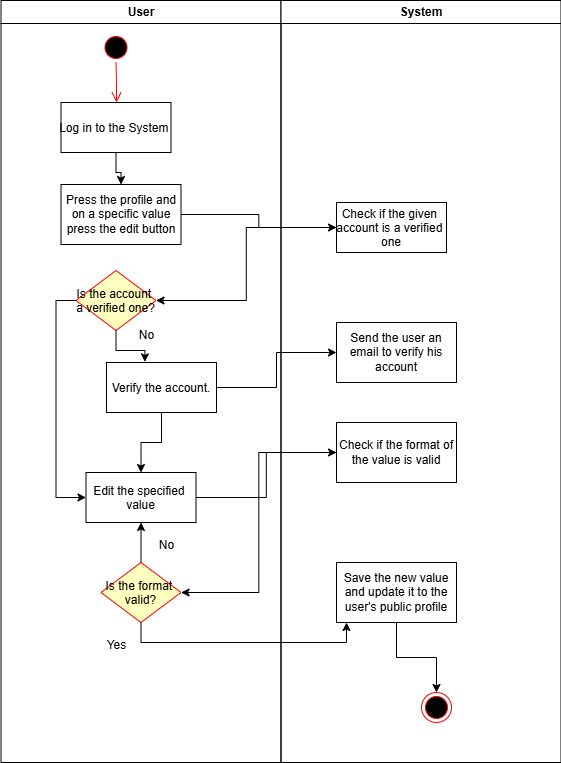

The diagram above was exported from draw.io. Its source (the exported page's mxGraphModel, read from the mxfile embedded in the PNG):
<mxGraphModel dx="1050" dy="565" grid="1" gridSize="10" guides="1" tooltips="1" connect="1" arrows="1" fold="1" page="1" pageScale="1" pageWidth="1169" pageHeight="826" background="none" math="0" shadow="0">
  <root>
    <mxCell id="0" />
    <mxCell id="1" parent="0" />
    <mxCell id="2" value="User" style="swimlane;whiteSpace=wrap" parent="1" vertex="1">
      <mxGeometry x="164.5" y="128" width="280" height="762" as="geometry" />
    </mxCell>
    <mxCell id="5" value="" style="ellipse;shape=startState;fillColor=#000000;strokeColor=#ff0000;" parent="2" vertex="1">
      <mxGeometry x="100" y="32" width="30" height="30" as="geometry" />
    </mxCell>
    <mxCell id="6" value="" style="edgeStyle=elbowEdgeStyle;elbow=horizontal;verticalAlign=bottom;endArrow=open;endSize=8;strokeColor=#FF0000;endFill=1;rounded=0" parent="2" source="5" target="7" edge="1">
      <mxGeometry x="100" y="40" as="geometry">
        <mxPoint x="115" y="102" as="targetPoint" />
      </mxGeometry>
    </mxCell>
    <mxCell id="xJzwXmkzJNxRZUBicSUh-44" style="edgeStyle=orthogonalEdgeStyle;rounded=0;orthogonalLoop=1;jettySize=auto;html=1;entryX=0.5;entryY=0;entryDx=0;entryDy=0;" edge="1" parent="2" source="7" target="xJzwXmkzJNxRZUBicSUh-43">
      <mxGeometry relative="1" as="geometry" />
    </mxCell>
    <mxCell id="7" value="Log in to the System " style="" parent="2" vertex="1">
      <mxGeometry x="60" y="102" width="110" height="50" as="geometry" />
    </mxCell>
    <mxCell id="xJzwXmkzJNxRZUBicSUh-53" style="edgeStyle=orthogonalEdgeStyle;rounded=0;orthogonalLoop=1;jettySize=auto;html=1;" edge="1" parent="2" source="8" target="10">
      <mxGeometry relative="1" as="geometry" />
    </mxCell>
    <mxCell id="8" value="Verify the account." style="" parent="2" vertex="1">
      <mxGeometry x="105.5" y="362" width="110" height="50" as="geometry" />
    </mxCell>
    <mxCell id="10" value="Edit the specified &#10;value" style="" parent="2" vertex="1">
      <mxGeometry x="85" y="472" width="110" height="50" as="geometry" />
    </mxCell>
    <mxCell id="xJzwXmkzJNxRZUBicSUh-49" style="edgeStyle=orthogonalEdgeStyle;rounded=0;orthogonalLoop=1;jettySize=auto;html=1;exitX=0;exitY=0.5;exitDx=0;exitDy=0;entryX=0;entryY=0.5;entryDx=0;entryDy=0;" edge="1" parent="2" source="21" target="10">
      <mxGeometry relative="1" as="geometry" />
    </mxCell>
    <mxCell id="21" value="Is the account &#10;a verified one?" style="rhombus;fillColor=#ffffc0;strokeColor=#ff0000;" parent="2" vertex="1">
      <mxGeometry x="75" y="270" width="80" height="60" as="geometry" />
    </mxCell>
    <mxCell id="xJzwXmkzJNxRZUBicSUh-43" value="Press the profile and on a specific value press the edit button" style="whiteSpace=wrap;html=1;" vertex="1" parent="2">
      <mxGeometry x="60" y="184" width="120" height="60" as="geometry" />
    </mxCell>
    <mxCell id="xJzwXmkzJNxRZUBicSUh-47" style="edgeStyle=orthogonalEdgeStyle;rounded=0;orthogonalLoop=1;jettySize=auto;html=1;exitX=0.5;exitY=1;exitDx=0;exitDy=0;entryX=0.349;entryY=-0.012;entryDx=0;entryDy=0;entryPerimeter=0;" edge="1" parent="2" source="21" target="8">
      <mxGeometry relative="1" as="geometry" />
    </mxCell>
    <mxCell id="xJzwXmkzJNxRZUBicSUh-58" style="edgeStyle=orthogonalEdgeStyle;rounded=0;orthogonalLoop=1;jettySize=auto;html=1;entryX=0.5;entryY=1;entryDx=0;entryDy=0;" edge="1" parent="2" source="xJzwXmkzJNxRZUBicSUh-56" target="10">
      <mxGeometry relative="1" as="geometry" />
    </mxCell>
    <mxCell id="xJzwXmkzJNxRZUBicSUh-56" value="Is the format &#10;valid?" style="rhombus;fillColor=#ffffc0;strokeColor=#ff0000;" vertex="1" parent="2">
      <mxGeometry x="100" y="562" width="80" height="60" as="geometry" />
    </mxCell>
    <mxCell id="3" value="System" style="swimlane;whiteSpace=wrap;startSize=23;" parent="1" vertex="1">
      <mxGeometry x="444.5" y="128" width="280" height="762" as="geometry" />
    </mxCell>
    <mxCell id="15" value="Check if the given &#10;account is a verified &#10;one" style="" parent="3" vertex="1">
      <mxGeometry x="55.5" y="202" width="110" height="50" as="geometry" />
    </mxCell>
    <mxCell id="xJzwXmkzJNxRZUBicSUh-62" value="" style="ellipse;html=1;shape=endState;fillColor=#000000;strokeColor=#ff0000;" vertex="1" parent="3">
      <mxGeometry x="140.5" y="692" width="30" height="30" as="geometry" />
    </mxCell>
    <mxCell id="xJzwXmkzJNxRZUBicSUh-45" style="edgeStyle=orthogonalEdgeStyle;rounded=0;orthogonalLoop=1;jettySize=auto;html=1;entryX=0;entryY=0.5;entryDx=0;entryDy=0;" edge="1" parent="1" source="xJzwXmkzJNxRZUBicSUh-43" target="15">
      <mxGeometry relative="1" as="geometry" />
    </mxCell>
    <mxCell id="xJzwXmkzJNxRZUBicSUh-46" style="edgeStyle=orthogonalEdgeStyle;rounded=0;orthogonalLoop=1;jettySize=auto;html=1;entryX=1;entryY=0.5;entryDx=0;entryDy=0;" edge="1" parent="1" source="15" target="21">
      <mxGeometry relative="1" as="geometry" />
    </mxCell>
    <mxCell id="xJzwXmkzJNxRZUBicSUh-48" value="No" style="text;html=1;align=center;verticalAlign=middle;resizable=0;points=[];autosize=1;strokeColor=none;fillColor=none;" vertex="1" parent="1">
      <mxGeometry x="290" y="448" width="40" height="30" as="geometry" />
    </mxCell>
    <mxCell id="xJzwXmkzJNxRZUBicSUh-51" value="Send the user an email to verify his account" style="whiteSpace=wrap;html=1;" vertex="1" parent="1">
      <mxGeometry x="500" y="450" width="120" height="60" as="geometry" />
    </mxCell>
    <mxCell id="xJzwXmkzJNxRZUBicSUh-52" style="edgeStyle=orthogonalEdgeStyle;rounded=0;orthogonalLoop=1;jettySize=auto;html=1;entryX=0;entryY=0.5;entryDx=0;entryDy=0;" edge="1" parent="1" source="8" target="xJzwXmkzJNxRZUBicSUh-51">
      <mxGeometry relative="1" as="geometry" />
    </mxCell>
    <mxCell id="xJzwXmkzJNxRZUBicSUh-57" style="edgeStyle=orthogonalEdgeStyle;rounded=0;orthogonalLoop=1;jettySize=auto;html=1;entryX=1;entryY=0.5;entryDx=0;entryDy=0;" edge="1" parent="1" source="xJzwXmkzJNxRZUBicSUh-54" target="xJzwXmkzJNxRZUBicSUh-56">
      <mxGeometry relative="1" as="geometry" />
    </mxCell>
    <mxCell id="xJzwXmkzJNxRZUBicSUh-54" value="Check if the format of&lt;div&gt;the value is valid&lt;/div&gt;" style="whiteSpace=wrap;html=1;" vertex="1" parent="1">
      <mxGeometry x="500" y="550" width="120" height="60" as="geometry" />
    </mxCell>
    <mxCell id="xJzwXmkzJNxRZUBicSUh-55" style="edgeStyle=orthogonalEdgeStyle;rounded=0;orthogonalLoop=1;jettySize=auto;html=1;entryX=0;entryY=0.5;entryDx=0;entryDy=0;" edge="1" parent="1" source="10" target="xJzwXmkzJNxRZUBicSUh-54">
      <mxGeometry relative="1" as="geometry" />
    </mxCell>
    <mxCell id="xJzwXmkzJNxRZUBicSUh-59" value="No" style="text;html=1;align=center;verticalAlign=middle;resizable=0;points=[];autosize=1;strokeColor=none;fillColor=none;" vertex="1" parent="1">
      <mxGeometry x="310" y="658" width="40" height="30" as="geometry" />
    </mxCell>
    <mxCell id="xJzwXmkzJNxRZUBicSUh-63" style="edgeStyle=orthogonalEdgeStyle;rounded=0;orthogonalLoop=1;jettySize=auto;html=1;entryX=0.5;entryY=0;entryDx=0;entryDy=0;" edge="1" parent="1" source="xJzwXmkzJNxRZUBicSUh-61" target="xJzwXmkzJNxRZUBicSUh-62">
      <mxGeometry relative="1" as="geometry" />
    </mxCell>
    <mxCell id="xJzwXmkzJNxRZUBicSUh-61" value="Save the new value and update it to the user's public profile" style="whiteSpace=wrap;html=1;" vertex="1" parent="1">
      <mxGeometry x="500" y="690" width="120" height="60" as="geometry" />
    </mxCell>
    <mxCell id="xJzwXmkzJNxRZUBicSUh-66" style="edgeStyle=orthogonalEdgeStyle;rounded=0;orthogonalLoop=1;jettySize=auto;html=1;" edge="1" parent="1" source="xJzwXmkzJNxRZUBicSUh-56" target="xJzwXmkzJNxRZUBicSUh-61">
      <mxGeometry relative="1" as="geometry">
        <Array as="points">
          <mxPoint x="305" y="770" />
          <mxPoint x="510" y="770" />
        </Array>
      </mxGeometry>
    </mxCell>
    <mxCell id="xJzwXmkzJNxRZUBicSUh-67" value="Yes" style="text;html=1;align=center;verticalAlign=middle;resizable=0;points=[];autosize=1;strokeColor=none;fillColor=none;" vertex="1" parent="1">
      <mxGeometry x="260" y="758" width="40" height="30" as="geometry" />
    </mxCell>
  </root>
</mxGraphModel>